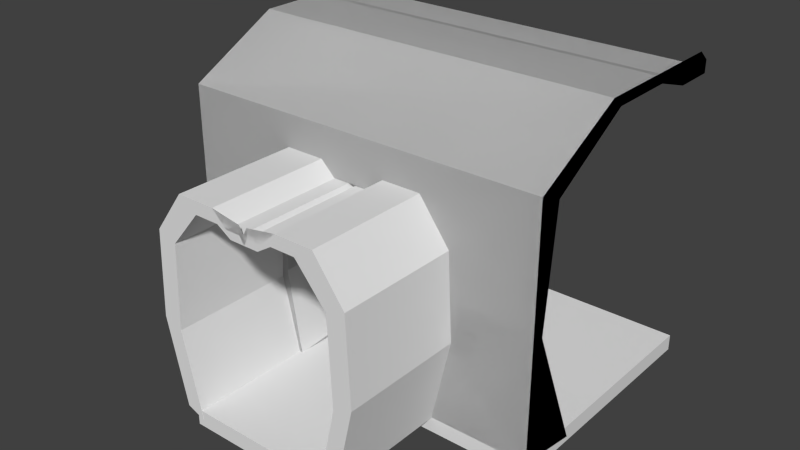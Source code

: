 # Source: corridor-wall02_door_small.blend  (saved by Blender 2.73.0; exported with 4.5.12 LTS)
import bpy
from mathutils import Matrix  # noqa: F401  (used for matrix-valued properties, if any)

bpy.ops.wm.read_factory_settings(use_empty=True)
scene = bpy.context.scene
scene.name = 'Scene'

# ---- collections
col_collection_1 = bpy.data.collections.new('Collection 1'); scene.collection.children.link(col_collection_1)
col_collection_2 = bpy.data.collections.new('Collection 2'); scene.collection.children.link(col_collection_2)
col_collection_2.hide_render = True
col_collection_2.hide_viewport = True
col_collection_3 = bpy.data.collections.new('Collection 3'); scene.collection.children.link(col_collection_3)

# ---- world
world_world = bpy.data.worlds.new('World'); scene.world = world_world
world_world.color = (0.05088, 0.05088, 0.05088)
world_world.use_sun_shadow = False
world_world.sun_shadow_jitter_overblur = 0.0
world_world.cycles.sampling_method = 'MANUAL'
world_world.cycles.sample_map_resolution = 256

# ---- meshes
me_plane = bpy.data.meshes.new('Plane')
me_plane.from_pydata([(-10.0, -13.45, 0.1734), (10.0, -13.45, 0.1734), (-10.0, -13.45, -1.546), (10.0, -13.45, -1.546), (-10.0, 0.0, 0.1734), (10.0, 0.0, 0.1734), (-10.0, 0.0, -1.546), (10.0, 0.0, -1.546), (-4.078, -13.45, 0.1734), (4.078, -13.45, 0.1734), (-4.078, -13.45, -1.546), (4.078, -13.45, -1.546), (3.741, 0.0, -1.546), (-3.741, 0.0, -1.546), (-3.741, 0.0, 0.1734), (3.741, 0.0, 0.1734), (-4.078, -20.03, 0.1734), (4.078, -20.03, 0.1734), (-4.078, -20.03, -1.546), (4.078, -20.03, -1.546)], [], [(9, 11, 3, 1), (4, 6, 2, 0), (1, 3, 7, 5), (11, 12, 7, 3), (9, 1, 5, 15), (0, 8, 14, 4), (8, 9, 15, 14), (2, 6, 13, 10), (10, 13, 12, 11), (0, 2, 10, 8), (11, 9, 17, 19), (16, 18, 19, 17), (8, 10, 18, 16), (10, 11, 19, 18), (9, 8, 16, 17)])
me_plane.use_remesh_preserve_volume = False
me_plane.use_remesh_preserve_attributes = False
me_plane.use_mirror_vertex_groups = False
me_plane.update()
me_plane_001 = bpy.data.meshes.new('Plane.001')
me_plane_001.from_pydata([(-25.0, 12.55, 25.54), (-25.0, 25.05, 24.34), (25.0, 25.05, 24.34), (25.0, 12.55, 25.54), (10.87, 12.55, 25.54), (10.6, 17.72, 25.04), (7.407, 21.29, 24.7), (5.116, 21.29, 24.7), (-3.4, 21.29, 24.7), (-7.407, 21.29, 24.7), (-10.6, 17.72, 25.04), (-10.87, 12.55, 25.54), (-25.0, -1.009, 20.0), (-11.04, 9.247, 24.08), (-9.012, 0.7774, 20.32), (-8.639, 0.1879, 20.06), (-8.583, 0.1879, 20.06), (8.213, 0.1879, 20.06), (8.639, 0.1879, 20.06), (9.012, 0.7774, 20.32), (11.04, 9.247, 24.08), (25.0, -1.009, 20.0), (-25.0, 13.65, 26.9), (-25.0, 26.15, 26.9), (-25.0, 30.32, 15.6), (25.0, 30.32, 15.6), (25.0, 26.15, 26.9), (25.0, 13.65, 26.9), (25.0, 0.08904, 26.9), (9.101, 0.08904, 26.9), (9.012, -0.2809, 20.85), (8.585, -0.9566, 20.06), (8.396, -0.9566, 20.06), (-8.56, -0.9566, 20.06), (-8.585, -0.9566, 20.06), (-9.012, -0.2809, 20.85), (-9.101, 0.08904, 26.9), (-25.0, 0.08904, 26.9), (-25.0, 31.42, 16.89), (-10.81, 13.65, 26.9), (-10.6, 17.72, 26.9), (-7.407, 21.29, 26.9), (-2.975, 21.29, 26.9), (5.206, 21.29, 26.9), (7.407, 21.29, 26.9), (10.6, 17.72, 26.9), (10.81, 13.65, 26.9), (-25.0, 30.32, 8.509), (25.0, 30.32, 8.509), (25.0, 31.42, 16.89), (11.04, 9.247, 26.9), (-11.04, 9.247, 26.9), (-25.0, 31.42, 9.798), (-25.0, 28.98, 4.354), (25.0, 28.98, 4.354), (25.0, 31.42, 9.798), (-25.0, 30.32, 0.0), (-25.0, 31.42, 1.289), (-25.0, 28.98, 0.0), (25.0, 28.98, 0.0), (25.0, 30.32, 0.0), (25.0, 31.42, 1.289), (-25.0, 30.07, 1.289), (-25.0, 30.07, 5.643), (25.0, 30.07, 5.643), (25.0, 30.07, 1.289)], [], [(0, 1, 2, 3, 4, 5, 6, 7, 8, 9, 10, 11), (12, 0, 11, 13, 14, 15, 16, 17, 18, 19, 20, 4, 3, 21), (1, 0, 22, 23), (1, 24, 25, 2), (3, 2, 26, 27), (12, 21, 28, 29, 30, 31, 32, 33, 34, 35, 36, 37), (0, 12, 37, 22), (21, 3, 27, 28), (24, 1, 23, 38), (22, 39, 40, 41, 42, 43, 44, 45, 46, 27, 26, 23), (24, 47, 48, 25), (2, 25, 49, 26), (29, 28, 27, 46, 50), (37, 36, 51, 39, 22), (47, 24, 38, 52), (23, 26, 49, 38), (47, 53, 54, 48), (25, 48, 55, 49), (56, 47, 52, 57), (38, 49, 55, 52), (56, 58, 53, 47), (53, 58, 59, 54), (48, 54, 59, 60), (48, 60, 61, 55), (58, 56, 57, 62), (57, 52, 63, 62), (52, 55, 64, 63), (59, 58, 62, 65), (60, 59, 65, 61), (55, 61, 65, 64), (63, 64, 65, 62), (50, 46, 45, 5, 4, 20), (30, 29, 50, 20, 19), (45, 44, 6, 5), (31, 30, 19, 18), (7, 6, 44, 43), (18, 17, 32, 31), (43, 42, 8, 7), (17, 16, 33, 32), (42, 41, 9, 8), (16, 15, 34, 33), (41, 40, 10, 9), (35, 34, 15, 14), (40, 39, 51, 13, 11, 10), (51, 36, 35, 14, 13)])
me_plane_001.use_remesh_preserve_volume = False
me_plane_001.use_remesh_preserve_attributes = False
me_plane_001.use_mirror_vertex_groups = False
me_plane_001.update()
me_plane_005 = bpy.data.meshes.new('Plane.005')
me_plane_005.from_pydata([(-10.0, -13.45, 0.1734), (10.0, -13.45, 0.1734), (-10.0, -13.45, -1.546), (10.0, -13.45, -1.546), (-10.0, 0.0, 0.1734), (10.0, 0.0, 0.1734), (-10.0, 0.0, -1.546), (10.0, 0.0, -1.546), (-4.078, -13.45, 0.1734), (4.078, -13.45, 0.1734), (-4.078, -13.45, -1.546), (4.078, -13.45, -1.546), (3.741, 0.0, -1.546), (-3.741, 0.0, -1.546), (-3.741, 0.0, 0.1734), (3.741, 0.0, 0.1734), (-4.078, -20.13, 0.1734), (4.078, -20.13, 0.1734), (-4.078, -20.13, -1.546), (4.078, -20.13, -1.546)], [], [(9, 11, 3, 1), (4, 6, 2, 0), (1, 3, 7, 5), (11, 12, 7, 3), (9, 1, 5, 15), (0, 8, 14, 4), (8, 9, 15, 14), (2, 6, 13, 10), (10, 13, 12, 11), (0, 2, 10, 8), (11, 9, 17, 19), (16, 18, 19, 17), (8, 10, 18, 16), (10, 11, 19, 18), (9, 8, 16, 17), (6, 4, 14, 15, 5, 7, 12, 13)])
me_plane_005.use_remesh_preserve_volume = False
me_plane_005.use_remesh_preserve_attributes = False
me_plane_005.use_mirror_vertex_groups = False
me_plane_005.update()
me_cube = bpy.data.meshes.new('Cube')
me_cube.from_pydata([(-19.97, -40.24, 12.88), (-19.97, -25.26, 12.88), (-19.97, -19.39, -1.125), (-19.97, -40.24, -1.125), (19.97, -40.24, 12.88), (8.695, -40.24, 12.88), (8.847, -40.24, 9.247), (7.223, -40.24, 0.7774), (6.846, -40.24, 0.03338), (-6.846, -40.24, 0.03338), (-7.223, -40.24, 0.7774), (-8.847, -40.24, 9.247), (-8.695, -40.24, 12.88), (19.97, -40.24, -1.125), (-19.97, -40.18, 24.96), (-19.97, -24.09, 24.96), (-8.695, -25.26, 12.88), (-8.847, -23.73, 9.247), (-7.223, -20.19, 0.7774), (-7.068, -20.06, -0.06896), (-6.941, -20.06, -0.06896), (6.102, -20.06, -0.06896), (7.068, -20.06, -0.06896), (7.223, -20.19, 0.7774), (8.847, -23.73, 9.247), (8.695, -25.26, 12.88), (19.97, -25.26, 12.88), (19.97, -19.39, -1.125), (-8.494, -40.18, 17.72), (-5.937, -40.18, 21.29), (1.058, -40.18, 21.29), (4.903, -40.18, 21.29), (5.937, -40.18, 21.29), (8.494, -40.18, 17.72), (19.97, -40.18, 24.96), (8.494, -24.79, 17.72), (5.937, -24.44, 21.29), (4.087, -24.44, 21.29), (-2.788, -24.44, 21.29), (-5.937, -24.44, 21.29), (-8.494, -24.79, 17.72), (19.97, -24.09, 24.96), (-19.97, -40.18, 32.1), (-19.97, -15.46, 30.04), (19.97, -40.18, 32.1), (19.97, -15.46, 30.04), (-19.97, 0.0, 32.1), (-19.97, 0.0, 30.04), (19.97, 0.0, 32.1), (19.97, 0.0, 30.04), (6.846, -20.06, 0.03338), (-6.846, -20.06, 0.03338)], [], [(0, 1, 2, 3), (4, 5, 6, 7, 8, 9, 10, 11, 12, 0, 3, 13), (1, 0, 14, 15), (1, 16, 17, 18, 19, 20, 21, 22, 23, 24, 25, 26, 27, 2), (3, 2, 27, 13), (26, 4, 13, 27), (0, 12, 28, 29, 30, 31, 32, 33, 5, 4, 34, 14), (26, 25, 35, 36, 37, 38, 39, 40, 16, 1, 15, 41), (15, 14, 42, 43), (4, 26, 41, 34), (14, 34, 44, 42), (41, 15, 43, 45), (43, 42, 46, 47), (34, 41, 45, 44), (42, 44, 48, 46), (45, 43, 47, 49), (48, 49, 47, 46), (44, 45, 49, 48), (6, 5, 33, 35, 25, 24), (7, 6, 24, 23), (33, 32, 36, 35), (8, 7, 23, 22, 50), (37, 36, 32, 31), (9, 8, 50, 51), (22, 21, 50), (31, 30, 38, 37), (10, 9, 51, 19, 18), (21, 20, 51, 50), (30, 29, 39, 38), (11, 10, 18, 17), (20, 19, 51), (29, 28, 40, 39), (28, 12, 11, 17, 16, 40)])
me_cube.use_remesh_preserve_volume = False
me_cube.use_remesh_preserve_attributes = False
me_cube.use_mirror_vertex_groups = False
me_cube.update()
me_plane_004 = bpy.data.meshes.new('Plane.004')
me_plane_004.from_pydata([(9.287, 0.1036, 40.07), (9.287, 0.1036, 26.52), (11.31, 27.18, 40.07), (11.31, 27.18, 26.52), (11.87, 13.64, 40.07), (11.87, 13.64, 26.52), (7.237, 32.89, 40.07), (7.237, 32.89, 26.52), (0.0, 32.89, 40.07), (0.0, 32.89, 26.52), (3.927, 32.89, 40.07), (3.927, 32.89, 26.52), (0.0, 31.44, 40.07), (0.0, 31.44, 26.52), (1.989, 31.44, 40.07), (1.989, 31.44, 26.52), (11.79, 1.293, 40.07), (11.79, 1.293, 26.52), (13.81, 28.37, 40.07), (13.81, 28.37, 26.52), (14.37, 14.83, 40.07), (14.37, 14.83, 26.52), (9.738, 34.87, 40.07), (9.738, 34.87, 26.52), (0.5583, 34.08, 40.07), (0.5583, 34.08, 26.52), (4.529, 34.87, 40.07), (4.529, 34.87, 26.52), (0.5583, 32.63, 40.07), (0.5583, 32.63, 26.52), (2.59, 32.63, 40.07), (2.59, 32.63, 26.52)], [], [(4, 2, 3, 5), (0, 4, 5, 1), (2, 6, 7, 3), (10, 14, 15, 11), (6, 10, 11, 7), (14, 12, 13, 15), (8, 12, 14, 10), (11, 15, 13, 9), (20, 21, 19, 18), (16, 17, 21, 20), (18, 19, 23, 22), (26, 27, 31, 30), (22, 23, 27, 26), (30, 31, 29, 28), (24, 26, 30, 28), (27, 25, 29, 31), (9, 13, 29, 25), (12, 8, 24, 28), (13, 12, 28, 29), (7, 11, 27, 23), (8, 10, 26, 24), (11, 9, 25, 27), (10, 6, 22, 26), (3, 7, 23, 19), (6, 2, 18, 22), (1, 5, 21, 17), (2, 4, 20, 18), (5, 3, 19, 21), (0, 1, 17, 16), (4, 0, 16, 20)])
me_plane_004.use_remesh_preserve_volume = False
me_plane_004.use_remesh_preserve_attributes = False
me_plane_004.use_mirror_vertex_groups = False
me_plane_004.update()

# ---- objects
ob_corridor_floor = bpy.data.objects.new('corridor_floor', me_plane)
ob_corridor_wall = bpy.data.objects.new('corridor_wall', me_plane_001)
ob_ucx_corridor_floor = bpy.data.objects.new('UCX_corridor_floor', me_plane_005)
ob_ucx_corridor_wall = bpy.data.objects.new('UCX_corridor_wall', me_cube)
ob_corridor_wall_002 = bpy.data.objects.new('corridor_wall.002', me_plane_004)

# ---- transforms, parenting, visibility, modifiers, constraints
ob_corridor_floor.location = (0.0, 0.0, 0.8679)
ob_corridor_floor.scale = (2.0, 2.0, 1.0)
ob_corridor_floor.lineart.crease_threshold = 0.0
ob_corridor_wall.location = (0.0, 0.0, 0.8679)
ob_corridor_wall.rotation_euler = (1.571, -0.0, 0.0)
ob_corridor_wall.scale = (0.8015, 1.0, 1.0)
ob_corridor_wall.lineart.crease_threshold = 0.0
_m = ob_corridor_wall.modifiers.new('Mirror', 'MIRROR')
_m.use_clip = True
ob_ucx_corridor_floor.location = (0.0, 0.0, 0.9086)
ob_ucx_corridor_floor.scale = (2.0, 2.0, 1.0)
ob_ucx_corridor_floor.lineart.crease_threshold = 0.0
ob_ucx_corridor_wall.location = (0.0, 0.0, 0.9086)
ob_ucx_corridor_wall.hide_viewport = True
ob_ucx_corridor_wall.lineart.crease_threshold = 0.0
ob_corridor_wall_002.location = (0.0, 0.0, 0.0)
ob_corridor_wall_002.rotation_euler = (1.571, -0.0, 0.0)
ob_corridor_wall_002.scale = (0.8015, 0.6776, 1.0)
ob_corridor_wall_002.lineart.crease_threshold = 0.0
_m = ob_corridor_wall_002.modifiers.new('Mirror', 'MIRROR')
_m.use_clip = True

# ---- collection membership
col_collection_1.objects.link(ob_corridor_floor)
col_collection_1.objects.link(ob_corridor_wall)
col_collection_2.objects.link(ob_ucx_corridor_floor)
col_collection_2.objects.link(ob_ucx_corridor_wall)
col_collection_3.objects.link(ob_corridor_wall_002)

# ---- scene / render settings (as saved in the file)
scene.frame_start = 1; scene.frame_end = 250; scene.frame_set(1)
scene.render.engine = 'BLENDER_EEVEE_NEXT'
scene.render.resolution_percentage = 50
scene.render.dither_intensity = 0.0
scene.cycles.use_denoising = False
scene.cycles.samples = 10
scene.cycles.sampling_pattern = 'TABULATED_SOBOL'
scene.cycles.light_sampling_threshold = 0.0
scene.cycles.use_adaptive_sampling = False
scene.cycles.use_light_tree = False
scene.cycles.blur_glossy = 0.0
scene.cycles.pixel_filter_type = 'GAUSSIAN'
scene.cycles.sample_clamp_indirect = 0.0
scene.view_settings.view_transform = 'Standard'
scene.unit_settings.scale_length = 0.1
bpy.context.view_layer.update()

# ---- added for rendering (the .blend has no active camera and no usable light): camera, sun
cam_auto = bpy.data.cameras.new('AutoCamera')
cam_auto.lens = 50.0
cam_auto.sensor_width = 36.0
cam_auto.clip_end = 1073.36
ob_auto_camera = bpy.data.objects.new('AutoCamera', cam_auto)
scene.collection.objects.link(ob_auto_camera)
ob_auto_camera.location = (61.1605, -93.5115, 64.2983)
ob_auto_camera.rotation_euler = (1.09748, -7.21219e-08, 0.694738)
scene.camera = ob_auto_camera
light_auto_sun = bpy.data.lights.new('AutoSun', 'SUN')
light_auto_sun.energy = 3.0
light_auto_sun.angle = 0.0523599
ob_auto_sun = bpy.data.objects.new('AutoSun', light_auto_sun)
scene.collection.objects.link(ob_auto_sun)
ob_auto_sun.rotation_euler = (0.872665, 0.174533, 0.523599)
bpy.context.view_layer.update()
